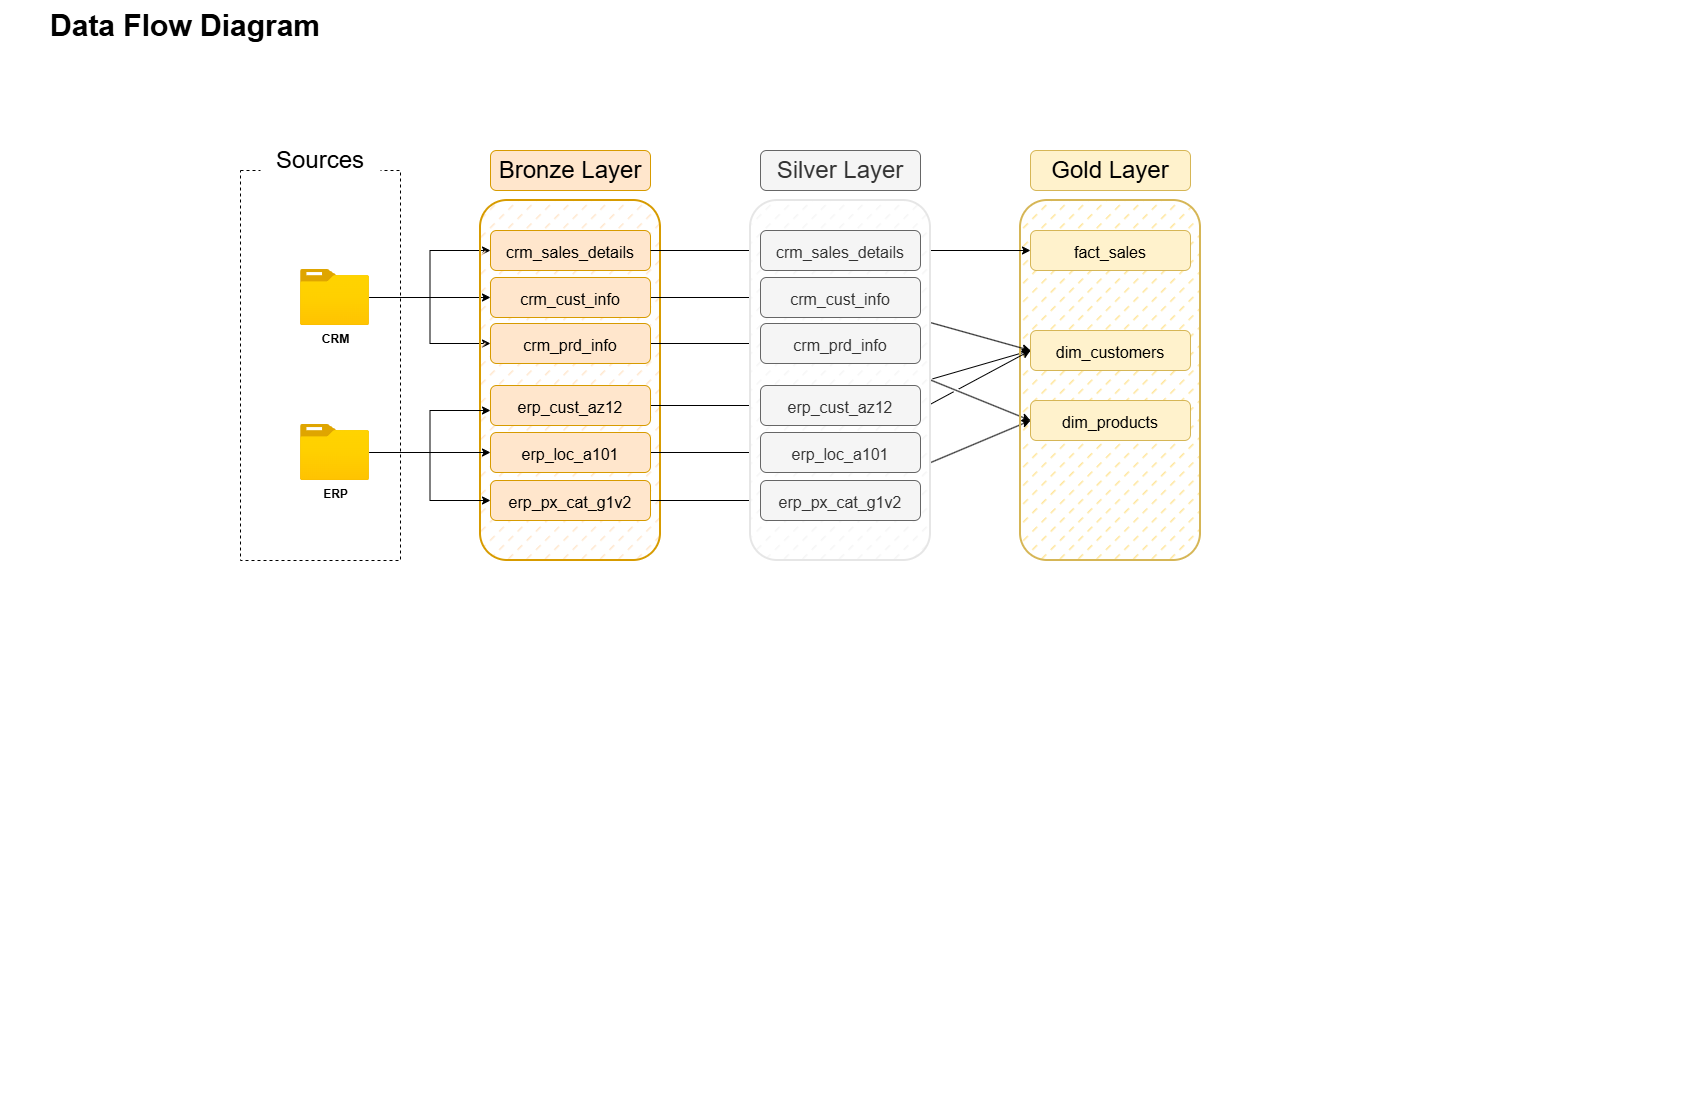

The diagram above was exported from draw.io. Its source (the exported page's mxGraphModel, read from the mxfile embedded in the PNG):
<mxGraphModel dx="1426" dy="841" grid="1" gridSize="10" guides="1" tooltips="1" connect="1" arrows="1" fold="1" page="1" pageScale="1" pageWidth="850" pageHeight="1100" math="0" shadow="0">
  <root>
    <mxCell id="0" />
    <mxCell id="1" parent="0" />
    <mxCell id="usg1bL5d3c7d_93WnFYI-1" value="" style="rounded=0;whiteSpace=wrap;html=1;fillColor=none;dashed=1;" parent="1" vertex="1">
      <mxGeometry x="240" y="170" width="160" height="390" as="geometry" />
    </mxCell>
    <mxCell id="usg1bL5d3c7d_93WnFYI-2" value="Sources" style="rounded=1;whiteSpace=wrap;html=1;strokeColor=none;fontSize=24;" parent="1" vertex="1">
      <mxGeometry x="260" y="130" width="120" height="60" as="geometry" />
    </mxCell>
    <mxCell id="usg1bL5d3c7d_93WnFYI-18" style="edgeStyle=orthogonalEdgeStyle;rounded=0;orthogonalLoop=1;jettySize=auto;html=1;entryX=0;entryY=0.5;entryDx=0;entryDy=0;" parent="1" source="usg1bL5d3c7d_93WnFYI-3" target="usg1bL5d3c7d_93WnFYI-12" edge="1">
      <mxGeometry relative="1" as="geometry" />
    </mxCell>
    <mxCell id="U171wurv74gujrCga9ZT-2" style="edgeStyle=orthogonalEdgeStyle;rounded=0;orthogonalLoop=1;jettySize=auto;html=1;entryX=0;entryY=0.5;entryDx=0;entryDy=0;" edge="1" parent="1" source="usg1bL5d3c7d_93WnFYI-3" target="usg1bL5d3c7d_93WnFYI-11">
      <mxGeometry relative="1" as="geometry" />
    </mxCell>
    <mxCell id="U171wurv74gujrCga9ZT-3" style="edgeStyle=orthogonalEdgeStyle;rounded=0;orthogonalLoop=1;jettySize=auto;html=1;entryX=0;entryY=0.5;entryDx=0;entryDy=0;" edge="1" parent="1" source="usg1bL5d3c7d_93WnFYI-3" target="usg1bL5d3c7d_93WnFYI-8">
      <mxGeometry relative="1" as="geometry" />
    </mxCell>
    <mxCell id="usg1bL5d3c7d_93WnFYI-3" value="&lt;b&gt;CRM&lt;/b&gt;" style="image;aspect=fixed;html=1;points=[];align=center;fontSize=12;image=img/lib/azure2/general/Folder_Blank.svg;" parent="1" vertex="1">
      <mxGeometry x="300" y="269" width="69" height="56.00000000000001" as="geometry" />
    </mxCell>
    <mxCell id="usg1bL5d3c7d_93WnFYI-4" value="&lt;b&gt;ERP&lt;/b&gt;" style="image;aspect=fixed;html=1;points=[];align=center;fontSize=12;image=img/lib/azure2/general/Folder_Blank.svg;" parent="1" vertex="1">
      <mxGeometry x="300" y="424" width="69" height="56.00000000000001" as="geometry" />
    </mxCell>
    <mxCell id="usg1bL5d3c7d_93WnFYI-6" value="Bronze Layer" style="rounded=1;whiteSpace=wrap;html=1;strokeColor=#d79b00;fontSize=24;fillColor=#ffe6cc;" parent="1" vertex="1">
      <mxGeometry x="490" y="150" width="160" height="40" as="geometry" />
    </mxCell>
    <mxCell id="usg1bL5d3c7d_93WnFYI-7" value="" style="rounded=1;whiteSpace=wrap;html=1;strokeColor=#d79b00;fontSize=24;fillColor=#FFE6CC;strokeWidth=2;fillStyle=dashed;" parent="1" vertex="1">
      <mxGeometry x="480" y="200" width="180" height="360" as="geometry" />
    </mxCell>
    <mxCell id="usg1bL5d3c7d_93WnFYI-8" value="&lt;font style=&quot;font-size: 16px;&quot;&gt;crm_sales_details&lt;/font&gt;" style="rounded=1;whiteSpace=wrap;html=1;strokeColor=#d79b00;fontSize=24;fillColor=#ffe6cc;" parent="1" vertex="1">
      <mxGeometry x="490" y="230" width="160" height="40" as="geometry" />
    </mxCell>
    <mxCell id="oKXjTwmpwBzUop5-g_rp-11" style="edgeStyle=orthogonalEdgeStyle;rounded=0;orthogonalLoop=1;jettySize=auto;html=1;entryX=0;entryY=0.5;entryDx=0;entryDy=0;" parent="1" source="usg1bL5d3c7d_93WnFYI-11" target="oKXjTwmpwBzUop5-g_rp-4" edge="1">
      <mxGeometry relative="1" as="geometry">
        <mxPoint x="690" y="310" as="targetPoint" />
      </mxGeometry>
    </mxCell>
    <mxCell id="usg1bL5d3c7d_93WnFYI-11" value="&lt;font style=&quot;font-size: 16px;&quot;&gt;crm_cust_info&lt;/font&gt;" style="rounded=1;whiteSpace=wrap;html=1;strokeColor=#d79b00;fontSize=24;fillColor=#ffe6cc;" parent="1" vertex="1">
      <mxGeometry x="490" y="277" width="160" height="40" as="geometry" />
    </mxCell>
    <mxCell id="oKXjTwmpwBzUop5-g_rp-12" style="edgeStyle=orthogonalEdgeStyle;rounded=0;orthogonalLoop=1;jettySize=auto;html=1;entryX=0;entryY=0.5;entryDx=0;entryDy=0;" parent="1" source="usg1bL5d3c7d_93WnFYI-12" target="oKXjTwmpwBzUop5-g_rp-5" edge="1">
      <mxGeometry relative="1" as="geometry">
        <mxPoint x="680" y="343" as="targetPoint" />
      </mxGeometry>
    </mxCell>
    <mxCell id="usg1bL5d3c7d_93WnFYI-12" value="&lt;font style=&quot;font-size: 16px;&quot;&gt;crm_prd_info&lt;/font&gt;" style="rounded=1;whiteSpace=wrap;html=1;strokeColor=#d79b00;fontSize=24;fillColor=#ffe6cc;" parent="1" vertex="1">
      <mxGeometry x="490" y="323" width="160" height="40" as="geometry" />
    </mxCell>
    <mxCell id="oKXjTwmpwBzUop5-g_rp-13" style="edgeStyle=orthogonalEdgeStyle;rounded=0;orthogonalLoop=1;jettySize=auto;html=1;entryX=0;entryY=0.5;entryDx=0;entryDy=0;" parent="1" source="usg1bL5d3c7d_93WnFYI-13" target="oKXjTwmpwBzUop5-g_rp-6" edge="1">
      <mxGeometry relative="1" as="geometry">
        <mxPoint x="700" y="415" as="targetPoint" />
      </mxGeometry>
    </mxCell>
    <mxCell id="usg1bL5d3c7d_93WnFYI-13" value="&lt;font style=&quot;font-size: 16px;&quot;&gt;erp_cust_az12&lt;/font&gt;" style="rounded=1;whiteSpace=wrap;html=1;strokeColor=#d79b00;fontSize=24;fillColor=#ffe6cc;" parent="1" vertex="1">
      <mxGeometry x="490" y="385" width="160" height="40" as="geometry" />
    </mxCell>
    <mxCell id="oKXjTwmpwBzUop5-g_rp-14" style="edgeStyle=orthogonalEdgeStyle;rounded=0;orthogonalLoop=1;jettySize=auto;html=1;entryX=0;entryY=0.5;entryDx=0;entryDy=0;" parent="1" source="usg1bL5d3c7d_93WnFYI-14" target="oKXjTwmpwBzUop5-g_rp-7" edge="1">
      <mxGeometry relative="1" as="geometry">
        <mxPoint x="700" y="460" as="targetPoint" />
      </mxGeometry>
    </mxCell>
    <mxCell id="usg1bL5d3c7d_93WnFYI-14" value="&lt;font style=&quot;font-size: 16px;&quot;&gt;erp_loc_a101&lt;/font&gt;" style="rounded=1;whiteSpace=wrap;html=1;strokeColor=#d79b00;fontSize=24;fillColor=#ffe6cc;" parent="1" vertex="1">
      <mxGeometry x="490" y="432" width="160" height="40" as="geometry" />
    </mxCell>
    <mxCell id="usg1bL5d3c7d_93WnFYI-15" value="&lt;font style=&quot;font-size: 16px;&quot;&gt;erp_px_cat_g1v2&lt;/font&gt;" style="rounded=1;whiteSpace=wrap;html=1;strokeColor=#d79b00;fontSize=24;fillColor=#ffe6cc;" parent="1" vertex="1">
      <mxGeometry x="490" y="480" width="160" height="40" as="geometry" />
    </mxCell>
    <mxCell id="usg1bL5d3c7d_93WnFYI-19" style="edgeStyle=orthogonalEdgeStyle;rounded=0;orthogonalLoop=1;jettySize=auto;html=1;entryX=0;entryY=0.5;entryDx=0;entryDy=0;" parent="1" source="usg1bL5d3c7d_93WnFYI-4" target="usg1bL5d3c7d_93WnFYI-15" edge="1">
      <mxGeometry relative="1" as="geometry" />
    </mxCell>
    <mxCell id="usg1bL5d3c7d_93WnFYI-20" style="edgeStyle=orthogonalEdgeStyle;rounded=0;orthogonalLoop=1;jettySize=auto;html=1;entryX=0;entryY=0.5;entryDx=0;entryDy=0;" parent="1" source="usg1bL5d3c7d_93WnFYI-4" target="usg1bL5d3c7d_93WnFYI-14" edge="1">
      <mxGeometry relative="1" as="geometry" />
    </mxCell>
    <mxCell id="usg1bL5d3c7d_93WnFYI-21" style="edgeStyle=orthogonalEdgeStyle;rounded=0;orthogonalLoop=1;jettySize=auto;html=1;entryX=0;entryY=0.625;entryDx=0;entryDy=0;entryPerimeter=0;" parent="1" source="usg1bL5d3c7d_93WnFYI-4" target="usg1bL5d3c7d_93WnFYI-13" edge="1">
      <mxGeometry relative="1" as="geometry" />
    </mxCell>
    <mxCell id="usg1bL5d3c7d_93WnFYI-23" value="Data Flow Diagram" style="text;html=1;whiteSpace=wrap;strokeColor=none;fillColor=none;align=center;verticalAlign=middle;rounded=0;fontSize=30;fontStyle=1" parent="1" vertex="1">
      <mxGeometry x="20" y="10" width="330" height="30" as="geometry" />
    </mxCell>
    <mxCell id="YQQIwBT-ZJ-RvyB2kYw9-15" style="rounded=0;orthogonalLoop=1;jettySize=auto;html=1;entryX=0;entryY=0.5;entryDx=0;entryDy=0;jumpStyle=gap;" parent="1" source="oKXjTwmpwBzUop5-g_rp-5" target="YQQIwBT-ZJ-RvyB2kYw9-5" edge="1">
      <mxGeometry relative="1" as="geometry" />
    </mxCell>
    <mxCell id="YQQIwBT-ZJ-RvyB2kYw9-11" style="rounded=0;orthogonalLoop=1;jettySize=auto;html=1;entryX=0;entryY=0.5;entryDx=0;entryDy=0;jumpStyle=gap;" parent="1" source="oKXjTwmpwBzUop5-g_rp-6" target="YQQIwBT-ZJ-RvyB2kYw9-4" edge="1">
      <mxGeometry relative="1" as="geometry">
        <mxPoint x="960" y="300" as="targetPoint" />
      </mxGeometry>
    </mxCell>
    <mxCell id="YQQIwBT-ZJ-RvyB2kYw9-16" style="rounded=0;orthogonalLoop=1;jettySize=auto;html=1;entryX=0;entryY=0.5;entryDx=0;entryDy=0;jumpStyle=gap;" parent="1" source="oKXjTwmpwBzUop5-g_rp-8" target="YQQIwBT-ZJ-RvyB2kYw9-5" edge="1">
      <mxGeometry relative="1" as="geometry" />
    </mxCell>
    <mxCell id="oKXjTwmpwBzUop5-g_rp-10" style="edgeStyle=orthogonalEdgeStyle;rounded=0;orthogonalLoop=1;jettySize=auto;html=1;entryX=0;entryY=0.5;entryDx=0;entryDy=0;jumpStyle=gap;" parent="1" source="usg1bL5d3c7d_93WnFYI-8" target="oKXjTwmpwBzUop5-g_rp-3" edge="1">
      <mxGeometry relative="1" as="geometry">
        <Array as="points" />
      </mxGeometry>
    </mxCell>
    <mxCell id="oKXjTwmpwBzUop5-g_rp-15" style="edgeStyle=orthogonalEdgeStyle;rounded=0;orthogonalLoop=1;jettySize=auto;html=1;entryX=0;entryY=0.5;entryDx=0;entryDy=0;" parent="1" source="usg1bL5d3c7d_93WnFYI-15" target="oKXjTwmpwBzUop5-g_rp-8" edge="1">
      <mxGeometry relative="1" as="geometry" />
    </mxCell>
    <mxCell id="YQQIwBT-ZJ-RvyB2kYw9-1" value="Gold Layer" style="rounded=1;whiteSpace=wrap;html=1;strokeColor=#d6b656;fontSize=24;fillColor=#fff2cc;" parent="1" vertex="1">
      <mxGeometry x="1030" y="150" width="160" height="40" as="geometry" />
    </mxCell>
    <mxCell id="YQQIwBT-ZJ-RvyB2kYw9-2" value="" style="rounded=1;whiteSpace=wrap;html=1;strokeColor=#d6b656;fontSize=24;fillColor=#FFE599;strokeWidth=2;fillStyle=dashed;" parent="1" vertex="1">
      <mxGeometry x="1020" y="200" width="180" height="360" as="geometry" />
    </mxCell>
    <mxCell id="YQQIwBT-ZJ-RvyB2kYw9-3" value="&lt;font style=&quot;font-size: 16px;&quot;&gt;fact_sales&lt;/font&gt;" style="rounded=1;whiteSpace=wrap;html=1;strokeColor=#d6b656;fontSize=24;fillColor=#fff2cc;" parent="1" vertex="1">
      <mxGeometry x="1030" y="230" width="160" height="40" as="geometry" />
    </mxCell>
    <mxCell id="YQQIwBT-ZJ-RvyB2kYw9-4" value="&lt;font style=&quot;font-size: 16px;&quot;&gt;dim_customers&lt;/font&gt;" style="rounded=1;whiteSpace=wrap;html=1;strokeColor=#d6b656;fontSize=24;fillColor=#fff2cc;" parent="1" vertex="1">
      <mxGeometry x="1030" y="330" width="160" height="40" as="geometry" />
    </mxCell>
    <mxCell id="YQQIwBT-ZJ-RvyB2kYw9-5" value="&lt;font style=&quot;font-size: 16px;&quot;&gt;dim_products&lt;/font&gt;" style="rounded=1;whiteSpace=wrap;html=1;strokeColor=#d6b656;fontSize=24;fillColor=#fff2cc;" parent="1" vertex="1">
      <mxGeometry x="1030" y="400" width="160" height="40" as="geometry" />
    </mxCell>
    <mxCell id="YQQIwBT-ZJ-RvyB2kYw9-9" style="edgeStyle=orthogonalEdgeStyle;rounded=0;orthogonalLoop=1;jettySize=auto;html=1;entryX=0;entryY=0.5;entryDx=0;entryDy=0;" parent="1" source="oKXjTwmpwBzUop5-g_rp-3" target="YQQIwBT-ZJ-RvyB2kYw9-3" edge="1">
      <mxGeometry relative="1" as="geometry" />
    </mxCell>
    <mxCell id="YQQIwBT-ZJ-RvyB2kYw9-12" style="rounded=0;orthogonalLoop=1;jettySize=auto;html=1;entryX=0;entryY=0.5;entryDx=0;entryDy=0;jumpStyle=gap;" parent="1" source="oKXjTwmpwBzUop5-g_rp-7" target="YQQIwBT-ZJ-RvyB2kYw9-4" edge="1">
      <mxGeometry relative="1" as="geometry" />
    </mxCell>
    <mxCell id="YQQIwBT-ZJ-RvyB2kYw9-14" style="rounded=0;orthogonalLoop=1;jettySize=auto;html=1;entryX=0;entryY=0.5;entryDx=0;entryDy=0;jumpStyle=gap;" parent="1" source="oKXjTwmpwBzUop5-g_rp-4" target="YQQIwBT-ZJ-RvyB2kYw9-4" edge="1">
      <mxGeometry relative="1" as="geometry" />
    </mxCell>
    <mxCell id="YQQIwBT-ZJ-RvyB2kYw9-17" value="" style="group;fillColor=default;fillStyle=auto;" parent="1" vertex="1" connectable="0">
      <mxGeometry x="750" y="150" width="180" height="410" as="geometry" />
    </mxCell>
    <mxCell id="oKXjTwmpwBzUop5-g_rp-1" value="Silver Layer" style="rounded=1;whiteSpace=wrap;html=1;strokeColor=#666666;fontSize=24;fillColor=#f5f5f5;fontColor=#333333;gradientDirection=north;" parent="YQQIwBT-ZJ-RvyB2kYw9-17" vertex="1">
      <mxGeometry x="10" width="160" height="40" as="geometry" />
    </mxCell>
    <mxCell id="oKXjTwmpwBzUop5-g_rp-2" value="" style="rounded=1;whiteSpace=wrap;html=1;strokeColor=#E6E6E6;fontSize=24;fillColor=#f5f5f5;strokeWidth=2;fontColor=#333333;fillStyle=dashed;" parent="YQQIwBT-ZJ-RvyB2kYw9-17" vertex="1">
      <mxGeometry y="50" width="180" height="360" as="geometry" />
    </mxCell>
    <mxCell id="oKXjTwmpwBzUop5-g_rp-3" value="&lt;font style=&quot;font-size: 16px;&quot;&gt;crm_sales_details&lt;/font&gt;" style="rounded=1;whiteSpace=wrap;html=1;strokeColor=#666666;fontSize=24;fillColor=#f5f5f5;fontColor=#333333;" parent="YQQIwBT-ZJ-RvyB2kYw9-17" vertex="1">
      <mxGeometry x="10" y="80" width="160" height="40" as="geometry" />
    </mxCell>
    <mxCell id="oKXjTwmpwBzUop5-g_rp-4" value="&lt;font style=&quot;font-size: 16px;&quot;&gt;crm_cust_info&lt;/font&gt;" style="rounded=1;whiteSpace=wrap;html=1;strokeColor=#666666;fontSize=24;fillColor=#f5f5f5;fontColor=#333333;" parent="YQQIwBT-ZJ-RvyB2kYw9-17" vertex="1">
      <mxGeometry x="10" y="127" width="160" height="40" as="geometry" />
    </mxCell>
    <mxCell id="oKXjTwmpwBzUop5-g_rp-5" value="&lt;font style=&quot;font-size: 16px;&quot;&gt;crm_prd_info&lt;/font&gt;" style="rounded=1;whiteSpace=wrap;html=1;strokeColor=#666666;fontSize=24;fillColor=#f5f5f5;fontColor=#333333;" parent="YQQIwBT-ZJ-RvyB2kYw9-17" vertex="1">
      <mxGeometry x="10" y="173" width="160" height="40" as="geometry" />
    </mxCell>
    <mxCell id="oKXjTwmpwBzUop5-g_rp-6" value="&lt;font style=&quot;font-size: 16px;&quot;&gt;erp_cust_az12&lt;/font&gt;" style="rounded=1;whiteSpace=wrap;html=1;strokeColor=#666666;fontSize=24;fillColor=#f5f5f5;fontColor=#333333;" parent="YQQIwBT-ZJ-RvyB2kYw9-17" vertex="1">
      <mxGeometry x="10" y="235" width="160" height="40" as="geometry" />
    </mxCell>
    <mxCell id="oKXjTwmpwBzUop5-g_rp-7" value="&lt;font style=&quot;font-size: 16px;&quot;&gt;erp_loc_a101&lt;/font&gt;" style="rounded=1;whiteSpace=wrap;html=1;strokeColor=#666666;fontSize=24;fillColor=#f5f5f5;fontColor=#333333;" parent="YQQIwBT-ZJ-RvyB2kYw9-17" vertex="1">
      <mxGeometry x="10" y="282" width="160" height="40" as="geometry" />
    </mxCell>
    <mxCell id="oKXjTwmpwBzUop5-g_rp-8" value="&lt;font style=&quot;font-size: 16px;&quot;&gt;erp_px_cat_g1v2&lt;/font&gt;" style="rounded=1;whiteSpace=wrap;html=1;strokeColor=#666666;fontSize=24;fillColor=#f5f5f5;fontColor=#333333;" parent="YQQIwBT-ZJ-RvyB2kYw9-17" vertex="1">
      <mxGeometry x="10" y="330" width="160" height="40" as="geometry" />
    </mxCell>
  </root>
</mxGraphModel>